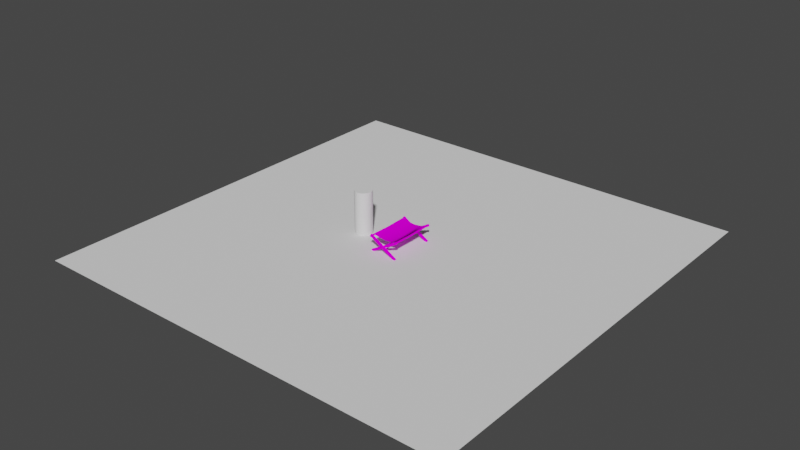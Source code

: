 # Source: prop-cot.blend  (saved by Blender 3.6.11; exported with 4.5.12 LTS)
import bpy
from mathutils import Matrix  # noqa: F401  (used for matrix-valued properties, if any)

bpy.ops.wm.read_factory_settings(use_empty=True)
scene = bpy.context.scene
scene.name = 'Scene'

# ---- collections
col_collection = bpy.data.collections.new('Collection'); scene.collection.children.link(col_collection)

# ---- images (referenced by path relative to the original .blend; pixels are not part of the script)
import os
ASSET_DIR = os.environ.get("B2B_ASSET_DIR", "")  # directory of the original .blend (textures are referenced by path, not embedded)
HERE = os.path.dirname(os.path.abspath(__file__))  # packed textures are extracted next to this script under _unpacked/

def load_image(name, relpath, width, height, colorspace="sRGB"):
    """Load a texture the original file referenced (path relative to the .blend, or extracted next to this script)."""
    p = next((c for c in (os.path.join(HERE, relpath), os.path.join(ASSET_DIR, relpath)) if relpath and os.path.exists(c)), "")
    if p:
        img = bpy.data.images.load(p, check_existing=True)
        img.name = name
    else:  # same state as the original file: an image datablock whose file is absent (Cycles renders it pink)
        img = bpy.data.images.new(name, width, height)
        img.source = "FILE"
        img.filepath = "//" + (relpath or name)
    img.colorspace_settings.name = colorspace
    return img
img_wood_png = load_image('wood.png', 'wood.png', 1024, 1024, 'sRGB')
img_bark_end_1_png = load_image('bark-end-1.png', 'bark-end-1.png', 1024, 1024, 'sRGB')
img_cloth_2_png = load_image('cloth-2.png', 'cloth-2.png', 1024, 1024, 'sRGB')

# ---- materials (node trees are filled in below, after node groups)
mat_wood = bpy.data.materials.new('wood')
mat_wood.alpha_threshold = 0.0
mat_wood.use_backface_culling = True
mat_wood.roughness = 0.5
mat_wood.line_color = (0.0, 0.0, 0.0, 1.0)
mat_wood_ends = bpy.data.materials.new('wood-ends')
mat_wood_ends.alpha_threshold = 0.0
mat_wood_ends.use_backface_culling = True
mat_wood_ends.roughness = 0.5
mat_wood_ends.line_color = (0.0, 0.0, 0.0, 1.0)
mat_cloth = bpy.data.materials.new('cloth')
mat_cloth.alpha_threshold = 0.0
mat_cloth.use_backface_culling = True
mat_cloth.roughness = 0.5
mat_cloth.line_color = (0.0, 0.0, 0.0, 1.0)

# ---- material node trees
mat_wood.use_nodes = True; mat_wood.node_tree.nodes.clear()
_N = mat_wood.node_tree.nodes; _L = mat_wood.node_tree.links
n0 = _N.new('ShaderNodeOutputMaterial'); n0.name = 'Material Output'; n0.location = (300, 300)
n1 = _N.new('ShaderNodeBsdfPrincipled'); n1.name = 'Principled BSDF'; n1.location = (10, 300)
n1.distribution = 'GGX'
n1.subsurface_method = 'RANDOM_WALK_SKIN'
n1.inputs[3].default_value = 1.45
n1.inputs[13].default_value = 0.0
n1.inputs[27].default_value = (0.0, 0.0, 0.0, 1.0)
n1.inputs[28].default_value = 1.0
n2 = _N.new('ShaderNodeTexImage'); n2.name = 'Image Texture'; n2.location = (-280, 280)
n2.image = img_wood_png
_L.new(n1.outputs[0], n0.inputs[0])
_L.new(n2.outputs[0], n1.inputs[0])
n0.is_active_output = True
mat_wood_ends.use_nodes = True; mat_wood_ends.node_tree.nodes.clear()
_N = mat_wood_ends.node_tree.nodes; _L = mat_wood_ends.node_tree.links
n0 = _N.new('ShaderNodeOutputMaterial'); n0.name = 'Material Output'; n0.location = (300, 300)
n1 = _N.new('ShaderNodeBsdfPrincipled'); n1.name = 'Principled BSDF'; n1.location = (10, 300)
n1.distribution = 'GGX'
n1.subsurface_method = 'RANDOM_WALK_SKIN'
n1.inputs[3].default_value = 1.45
n1.inputs[13].default_value = 0.0
n1.inputs[27].default_value = (0.0, 0.0, 0.0, 1.0)
n1.inputs[28].default_value = 1.0
n2 = _N.new('ShaderNodeTexImage'); n2.name = 'Image Texture'; n2.location = (-280, 280)
n2.image = img_bark_end_1_png
_L.new(n1.outputs[0], n0.inputs[0])
_L.new(n2.outputs[0], n1.inputs[0])
n0.is_active_output = True
mat_cloth.use_nodes = True; mat_cloth.node_tree.nodes.clear()
_N = mat_cloth.node_tree.nodes; _L = mat_cloth.node_tree.links
n0 = _N.new('ShaderNodeOutputMaterial'); n0.name = 'Material Output'; n0.location = (300, 300)
n1 = _N.new('ShaderNodeBsdfPrincipled'); n1.name = 'Principled BSDF'; n1.location = (10, 300)
n1.distribution = 'GGX'
n1.subsurface_method = 'RANDOM_WALK_SKIN'
n1.inputs[3].default_value = 1.45
n1.inputs[13].default_value = 0.0
n1.inputs[27].default_value = (0.0, 0.0, 0.0, 1.0)
n1.inputs[28].default_value = 1.0
n2 = _N.new('ShaderNodeTexImage'); n2.name = 'Image Texture'; n2.location = (-280, 280)
n2.image = img_cloth_2_png
_L.new(n1.outputs[0], n0.inputs[0])
_L.new(n2.outputs[0], n1.inputs[0])
n0.is_active_output = True

# ---- world
world_world = bpy.data.worlds.new('World'); scene.world = world_world
world_world.use_nodes = True; world_world.node_tree.nodes.clear()
_N = world_world.node_tree.nodes; _L = world_world.node_tree.links
n0 = _N.new('ShaderNodeOutputWorld'); n0.name = 'World Output'; n0.location = (300, 300)
n1 = _N.new('ShaderNodeBackground'); n1.name = 'Background'; n1.location = (10, 300)
n1.inputs[0].default_value = (0.05088, 0.05088, 0.05088, 1.0)
_L.new(n1.outputs[0], n0.inputs[0])
n0.is_active_output = True
world_world.color = (0.05088, 0.05088, 0.05088)
world_world.use_sun_shadow = False
world_world.sun_shadow_jitter_overblur = 0.0

# ---- meshes
me_prop_cot = bpy.data.meshes.new('prop-cot')
me_prop_cot.from_pydata([(0.6745, -1.049, -0.4569), (0.6245, -1.049, -0.5435), (0.6745, -1.129, -0.4569), (0.6245, -1.129, -0.5435), (-0.6245, -1.049, 0.2931), (-0.6745, -1.049, 0.2065), (-0.6245, -1.129, 0.2931), (-0.6745, -1.129, 0.2065), (-0.6745, -1.049, -0.4569), (-0.6245, -1.049, -0.5435), (-0.6745, -0.9688, -0.4569), (-0.6245, -0.9688, -0.5435), (0.6245, -1.049, 0.2931), (0.6745, -1.049, 0.2065), (0.6245, -0.9688, 0.2931), (0.6745, -0.9688, 0.2065), (-0.6745, 1.047, -0.4569), (-0.6245, 1.047, -0.5435), (-0.6745, 1.127, -0.4569), (-0.6245, 1.127, -0.5435), (0.6245, 1.047, 0.2931), (0.6745, 1.047, 0.2065), (0.6245, 1.127, 0.2931), (0.6745, 1.127, 0.2065), (0.6745, 1.047, -0.4569), (0.6245, 1.047, -0.5435), (0.6745, 0.9669, -0.4569), (0.6245, 0.9669, -0.5435), (-0.6245, 1.047, 0.2931), (-0.6745, 1.047, 0.2065), (-0.6245, 0.9669, 0.2931), (-0.6745, 0.9669, 0.2065), (0.5964, -1.085, 0.182), (0.5964, 1.167, 0.182), (0.6308, -1.085, 0.2019), (0.6308, 1.167, 0.2019), (0.6308, -1.085, 0.2417), (0.6308, 1.167, 0.2417), (0.5964, -1.085, 0.2615), (0.5964, 1.167, 0.2615), (0.562, -1.085, 0.2417), (0.562, 1.167, 0.2417), (0.562, -1.085, 0.2019), (0.562, 1.167, 0.2019), (-0.6029, -1.169, 0.182), (-0.6029, 1.083, 0.182), (-0.5684, -1.169, 0.2019), (-0.5684, 1.083, 0.2019), (-0.5684, -1.169, 0.2417), (-0.5684, 1.083, 0.2417), (-0.6029, -1.169, 0.2615), (-0.6029, 1.083, 0.2615), (-0.6373, -1.169, 0.2417), (-0.6373, 1.083, 0.2417), (-0.6373, -1.169, 0.2019), (-0.6373, 1.083, 0.2019), (0.5964, -0.9609, 0.182), (0.5964, 0.936, 0.182), (0.6308, 0.936, 0.2019), (0.6308, -0.9609, 0.2019), (0.6308, 0.936, 0.2417), (0.6308, -0.9609, 0.2417), (0.5964, 0.936, 0.2615), (0.5964, -0.9609, 0.2615), (0.562, 0.936, 0.2417), (0.562, -0.9609, 0.2417), (0.562, 0.936, 0.2019), (0.562, -0.9609, 0.2019), (-0.6029, -0.9609, 0.182), (-0.6029, 0.936, 0.182), (-0.5684, 0.936, 0.2019), (-0.5684, -0.9609, 0.2019), (-0.5684, 0.936, 0.2417), (-0.5684, -0.9609, 0.2417), (-0.6029, 0.936, 0.2615), (-0.6029, -0.9609, 0.2615), (-0.6373, 0.936, 0.2417), (-0.6373, -0.9609, 0.2417), (-0.6373, 0.936, 0.2019), (-0.6373, -0.9609, 0.2019), (-0.6029, -0.01441, 0.1553), (-0.5684, -0.01441, 0.1752), (-0.6029, -0.01441, 0.2348), (-0.6373, -0.01441, 0.2149), (-0.6373, -0.01441, 0.1752), (0.5964, -0.01441, 0.1553), (0.6308, -0.01441, 0.1752), (0.6308, -0.01441, 0.2149), (0.5964, -0.01441, 0.2348), (0.562, -0.01441, 0.1752), (-0.5684, -0.01441, 0.2149), (0.562, -0.01441, 0.2149), (0.001322, -1.154, -0.1538), (0.02639, -1.154, -0.1394), (0.02639, -1.154, -0.1104), (0.001322, -1.154, -0.09593), (-0.02374, -1.154, -0.1104), (-0.02374, -1.154, -0.1394), (0.001322, 1.152, -0.1538), (0.02639, 1.152, -0.1393), (0.02639, 1.152, -0.1104), (0.001322, 1.152, -0.09593), (-0.02374, 1.152, -0.1104), (-0.02374, 1.152, -0.1393), (-0.2935, 0.936, 0.1778), (0.287, 0.936, 0.1778), (-0.003231, 0.936, 0.1499), (0.287, -0.9609, 0.1778), (-0.2935, -0.9609, 0.1778), (-0.003231, -0.9609, 0.1499), (0.287, -0.01441, 0.151), (-0.2935, -0.01441, 0.151), (-0.003231, -0.01441, 0.1231)], [], [(0, 4, 6, 2), (3, 2, 6, 7), (7, 6, 4, 5), (5, 1, 3, 7), (1, 0, 2, 3), (5, 4, 0, 1), (8, 12, 14, 10), (11, 10, 14, 15), (15, 14, 12, 13), (13, 9, 11, 15), (9, 8, 10, 11), (13, 12, 8, 9), (16, 20, 22, 18), (19, 18, 22, 23), (23, 22, 20, 21), (21, 17, 19, 23), (17, 16, 18, 19), (21, 20, 16, 17), (24, 28, 30, 26), (27, 26, 30, 31), (31, 30, 28, 29), (29, 25, 27, 31), (25, 24, 26, 27), (29, 28, 24, 25), (57, 33, 35, 58), (58, 35, 37, 60), (60, 37, 39, 62), (62, 39, 41, 64), (35, 33, 43, 41, 39, 37), (64, 41, 43, 66), (66, 43, 33, 57), (32, 34, 36, 38, 40, 42), (69, 45, 47, 70), (70, 47, 49, 72), (72, 49, 51, 74), (74, 51, 53, 76), (47, 45, 55, 53, 51, 49), (76, 53, 55, 78), (78, 55, 45, 69), (44, 46, 48, 50, 52, 54), (42, 67, 56, 32), (89, 66, 57, 85), (40, 65, 67, 42), (91, 64, 66, 89), (38, 63, 65, 40), (88, 62, 64, 91), (36, 61, 63, 38), (87, 60, 62, 88), (34, 59, 61, 36), (86, 58, 60, 87), (32, 56, 59, 34), (85, 57, 58, 86), (54, 79, 68, 44), (84, 78, 69, 80), (52, 77, 79, 54), (83, 76, 78, 84), (50, 75, 77, 52), (82, 74, 76, 83), (48, 73, 75, 50), (90, 72, 74, 82), (46, 71, 73, 48), (81, 70, 72, 90), (44, 68, 71, 46), (80, 69, 70, 81), (91, 64, 105, 110), (108, 111, 90, 73), (68, 80, 81, 71), (75, 82, 83, 77), (77, 83, 84, 79), (79, 84, 80, 68), (56, 85, 86, 59), (59, 86, 87, 61), (61, 87, 88, 63), (67, 89, 85, 56), (73, 90, 82, 75), (65, 91, 110, 107), (71, 81, 90, 73), (63, 88, 91, 65), (65, 91, 89, 67), (92, 93, 94, 95, 96, 97), (98, 103, 102, 101, 100, 99), (95, 101, 102, 96), (93, 99, 100, 94), (96, 102, 103, 97), (94, 100, 101, 95), (92, 98, 99, 93), (97, 103, 98, 92), (111, 108, 109, 112), (112, 109, 107, 110), (104, 111, 112, 106), (106, 112, 110, 105), (111, 104, 72, 90)])
me_prop_cot.polygons.foreach_set('use_smooth', [0, 0, 0, 0, 0, 0, 0, 0, 0, 0, 0, 0, 0, 0, 0, 0, 0, 0, 0, 0, 0, 0, 0, 0, 1, 1, 1, 1, 1, 1, 1, 1, 1, 1, 1, 1, 1, 1, 1, 1, 1, 1, 1, 1, 1, 1, 1, 1, 1, 1, 1, 1, 1, 1, 1, 1, 1, 1, 1, 1, 1, 1, 1, 1, 1, 1, 1, 1, 1, 1, 1, 1, 1, 1, 1, 1, 1, 1, 1, 1, 1, 1, 1, 1, 1, 1, 1, 1, 1, 1, 1, 1])
me_prop_cot.polygons.foreach_set('material_index', [0, 0, 1, 0, 1, 0, 0, 0, 1, 0, 1, 0, 0, 0, 1, 0, 1, 0, 0, 0, 1, 0, 1, 0, 0, 0, 0, 0, 1, 0, 0, 1, 0, 0, 0, 0, 1, 0, 0, 1, 0, 2, 0, 2, 0, 2, 0, 2, 0, 2, 0, 2, 0, 2, 0, 2, 0, 2, 0, 2, 0, 2, 0, 2, 2, 2, 2, 2, 2, 2, 2, 2, 2, 2, 2, 2, 2, 2, 2, 1, 1, 0, 0, 0, 0, 0, 0, 2, 2, 2, 2, 2])
_k = set([(32, 34), (32, 42), (33, 35), (33, 43), (34, 36), (35, 37), (36, 38), (37, 39), (38, 40), (39, 41), (40, 42), (41, 43), (44, 46), (44, 54), (45, 47), (45, 55), (46, 48), (47, 49), (48, 50), (49, 51), (50, 52), (51, 53), (52, 54), (53, 55), (92, 93), (92, 97), (93, 94), (94, 95), (95, 96), (96, 97), (98, 99), (98, 103), (99, 100), (100, 101), (101, 102), (102, 103)])
me_prop_cot.attributes.new('sharp_edge', 'BOOLEAN', 'EDGE').data.foreach_set('value', [ (min(e.vertices), max(e.vertices)) in _k for e in me_prop_cot.edges])
_uv = me_prop_cot.uv_layers.new(name='UVMap')
_uv.uv.foreach_set('vector', [0.2457, 0.143, 0.2457, 0.5714, 0.2228, 0.5714, 0.2228, 0.143, 0.5183, 0.687, 0.4898, 0.687, 0.4898, 0.2587, 0.5183, 0.2587, 0.6561, 0.8127, 0.6561, 0.7564, 0.7011, 0.7564, 0.7011, 0.8127, 0.6067, 0.687, 0.6067, 0.2587, 0.6296, 0.2587, 0.6296, 0.687, 0.8613, 0.8423, 0.8613, 0.8986, 0.8163, 0.8986, 0.8163, 0.8423, 0.5482, 0.2587, 0.5768, 0.2587, 0.5768, 0.687, 0.5482, 0.687, 0.6302, 0.687, 0.6302, 0.2587, 0.6531, 0.2587, 0.6531, 0.687, 0.4306, 0.687, 0.4021, 0.687, 0.4021, 0.2587, 0.4306, 0.2587, 0.6759, 0.8423, 0.6759, 0.8986, 0.6308, 0.8986, 0.6308, 0.8423, 0.6538, 0.687, 0.6538, 0.2587, 0.6766, 0.2587, 0.6766, 0.687, 0.7011, 0.6988, 0.7011, 0.755, 0.6561, 0.755, 0.6561, 0.6988, 0.4605, 0.2587, 0.4891, 0.2587, 0.4891, 0.687, 0.4605, 0.687, 0.1986, 0.143, 0.1986, 0.5714, 0.1758, 0.5714, 0.1758, 0.143, 0.4599, 0.687, 0.4313, 0.687, 0.4313, 0.2587, 0.4599, 0.2587, 0.7222, 0.8423, 0.7222, 0.8986, 0.6772, 0.8986, 0.6772, 0.8423, 0.7001, 0.2587, 0.7001, 0.687, 0.6773, 0.687, 0.6773, 0.2587, 0.7235, 0.8986, 0.7235, 0.8423, 0.7686, 0.8423, 0.7686, 0.8986, 0.3728, 0.2587, 0.4014, 0.2587, 0.4014, 0.687, 0.3728, 0.687, 0.2806, 0.143, 0.2806, 0.5714, 0.2578, 0.5714, 0.2578, 0.143, 0.5476, 0.687, 0.519, 0.687, 0.519, 0.2587, 0.5476, 0.2587, 0.7011, 0.6411, 0.7011, 0.6974, 0.6561, 0.6974, 0.6561, 0.6411, 0.1993, 0.5714, 0.1993, 0.143, 0.2221, 0.143, 0.2221, 0.5714, 0.8149, 0.8423, 0.8149, 0.8986, 0.7699, 0.8986, 0.7699, 0.8423, 0.5775, 0.2587, 0.606, 0.2587, 0.606, 0.687, 0.5775, 0.687, 0.114, 0.6465, 0.114, 0.5805, 0.1254, 0.5805, 0.1254, 0.6465, 0.1254, 0.6465, 0.1254, 0.5805, 0.1367, 0.5805, 0.1367, 0.6465, 0.1367, 0.6465, 0.1367, 0.5805, 0.1481, 0.5805, 0.1481, 0.6465, 0.1481, 0.6465, 0.1481, 0.5805, 0.1594, 0.5805, 0.1594, 0.6465, 0.7242, 0.7533, 0.7242, 0.7244, 0.7492, 0.71, 0.7742, 0.7244, 0.7742, 0.7533, 0.7492, 0.7677, 0.1594, 0.6465, 0.1594, 0.5805, 0.1708, 0.5805, 0.1708, 0.6465, 0.1708, 0.6465, 0.1708, 0.5805, 0.1821, 0.5805, 0.1821, 0.6465, 0.2488, 0.2093, 0.2771, 0.2256, 0.2771, 0.2583, 0.2488, 0.2746, 0.2206, 0.2583, 0.2206, 0.2256, 0.228, 0.6681, 0.228, 0.6261, 0.2394, 0.6261, 0.2394, 0.6681, 0.2394, 0.6681, 0.2394, 0.6261, 0.2507, 0.6261, 0.2507, 0.6681, 0.2507, 0.6681, 0.2507, 0.6261, 0.2621, 0.6261, 0.2621, 0.6681, 0.2621, 0.6681, 0.2621, 0.6261, 0.2734, 0.6261, 0.2734, 0.6681, 0.2188, 0.7612, 0.2188, 0.7305, 0.2454, 0.7152, 0.272, 0.7305, 0.272, 0.7612, 0.2454, 0.7765, 0.2734, 0.6681, 0.2734, 0.6261, 0.2848, 0.6261, 0.2848, 0.6681, 0.2848, 0.6681, 0.2848, 0.6261, 0.2961, 0.6261, 0.2961, 0.6681, 0.7407, 0.7685, 0.7191, 0.7469, 0.727, 0.7174, 0.7565, 0.7095, 0.7781, 0.7311, 0.7702, 0.7606, 0.2848, 0.6254, 0.2848, 0.5899, 0.2961, 0.5899, 0.2961, 0.6254, 0.8429, 0.6105, 0.8401, 1.259, 0.813, 1.259, 0.8158, 0.6105, 0.2734, 0.6254, 0.2734, 0.5899, 0.2848, 0.5899, 0.2848, 0.6254, 0.8584, 0.6122, 0.8445, -0.03613, 0.8717, -0.03613, 0.8855, 0.6122, 0.2621, 0.6254, 0.2621, 0.5899, 0.2734, 0.5899, 0.2734, 0.6254, 0.7344, 0.6105, 0.7317, 1.26, 0.7048, 1.259, 0.7072, 0.6105, 0.2507, 0.6254, 0.2507, 0.5899, 0.2621, 0.5899, 0.2621, 0.6254, 0.7615, 0.6105, 0.7587, 1.26, 0.7317, 1.26, 0.7344, 0.6105, 0.2394, 0.6254, 0.2394, 0.5899, 0.2507, 0.5899, 0.2507, 0.6254, 0.7887, 0.6105, 0.7858, 1.259, 0.7587, 1.26, 0.7615, 0.6105, 0.228, 0.6254, 0.228, 0.5899, 0.2394, 0.5899, 0.2394, 0.6254, 0.8158, 0.6105, 0.813, 1.259, 0.7858, 1.259, 0.7887, 0.6105, 0.2848, 0.7282, 0.2848, 0.6688, 0.2961, 0.6688, 0.2961, 0.7282, 0.6193, 0.6105, 0.6222, 1.259, 0.595, 1.259, 0.5922, 0.6105, 0.2734, 0.7282, 0.2734, 0.6688, 0.2848, 0.6688, 0.2848, 0.7282, 0.6464, 0.6105, 0.6493, 1.26, 0.6222, 1.259, 0.6193, 0.6105, 0.2621, 0.7282, 0.2621, 0.6688, 0.2734, 0.6688, 0.2734, 0.7282, 0.6736, 0.6105, 0.6762, 1.26, 0.6493, 1.26, 0.6464, 0.6105, 0.2507, 0.7282, 0.2507, 0.6688, 0.2621, 0.6688, 0.2621, 0.7282, 0.7007, 0.6105, 0.7032, 1.259, 0.6762, 1.26, 0.6736, 0.6105, 0.2394, 0.7282, 0.2394, 0.6688, 0.2507, 0.6688, 0.2507, 0.7282, 0.9281, 0.6095, 0.9143, 1.258, 0.8871, 1.258, 0.901, 0.6095, 0.228, 0.7282, 0.228, 0.6688, 0.2394, 0.6688, 0.2394, 0.7282, 0.5922, 0.6105, 0.595, 1.259, 0.5679, 1.259, 0.565, 0.6105, 0.563, 0.6101, 0.5634, 1.259, 0.374, 1.259, 0.3738, 0.6101, -0.02596, -0.0357, -0.02575, 0.6101, -0.215, 0.6101, -0.2154, -0.03613, 0.595, -0.03533, 0.5922, 0.6105, 0.565, 0.6105, 0.5679, -0.03574, 0.6762, -0.03613, 0.6736, 0.6105, 0.6464, 0.6105, 0.6493, -0.03596, 0.6493, -0.03596, 0.6464, 0.6105, 0.6193, 0.6105, 0.6222, -0.0355, 0.6222, -0.0355, 0.6193, 0.6105, 0.5922, 0.6105, 0.595, -0.03533, 0.813, -0.03533, 0.8158, 0.6105, 0.7887, 0.6105, 0.7858, -0.0355, 0.7858, -0.0355, 0.7887, 0.6105, 0.7615, 0.6105, 0.7587, -0.03596, 0.7587, -0.03596, 0.7615, 0.6105, 0.7344, 0.6105, 0.7317, -0.03613, 0.8401, -0.03574, 0.8429, 0.6105, 0.8158, 0.6105, 0.813, -0.03533, 0.7032, -0.03574, 0.7007, 0.6105, 0.6736, 0.6105, 0.6762, -0.03613, 0.5634, -0.03613, 0.563, 0.6101, 0.3738, 0.6101, 0.374, -0.0357, 0.9143, -0.03613, 0.9281, 0.6095, 0.901, 0.6095, 0.8871, -0.03613, 0.7317, -0.03613, 0.7344, 0.6105, 0.7072, 0.6105, 0.7048, -0.03574, 0.8445, 1.258, 0.8584, 0.6122, 0.8855, 0.6122, 0.8717, 1.258, 0.743, 0.2013, 0.7737, 0.2191, 0.7737, 0.2545, 0.743, 0.2722, 0.7123, 0.2545, 0.7123, 0.2191, 0.2228, 0.7583, 0.2228, 0.7329, 0.2448, 0.7202, 0.2668, 0.7329, 0.2668, 0.7583, 0.2448, 0.771, 0.8274, 0.896, 0.8274, 0.2373, 0.8356, 0.2373, 0.8356, 0.896, 0.8108, 0.896, 0.8108, 0.2373, 0.8191, 0.2373, 0.8191, 0.896, 0.8356, 0.896, 0.8356, 0.2373, 0.8439, 0.2373, 0.8439, 0.896, 0.8191, 0.896, 0.8191, 0.2373, 0.8274, 0.2373, 0.8274, 0.896, 0.8026, 0.896, 0.8026, 0.2373, 0.8108, 0.2373, 0.8108, 0.896, 0.8439, 0.896, 0.8439, 0.2373, 0.8522, 0.2373, 0.8522, 0.896, -0.02575, 0.6101, -0.02596, -0.0357, 0.174, -0.03524, 0.174, 0.6101, 0.174, 0.6101, 0.174, -0.03524, 0.374, -0.0357, 0.3738, 0.6101, -0.02595, 1.259, -0.02575, 0.6101, 0.174, 0.6101, 0.174, 1.258, 0.174, 1.258, 0.174, 0.6101, 0.3738, 0.6101, 0.374, 1.259, -0.02575, 0.6101, -0.02595, 1.259, -0.2154, 1.259, -0.215, 0.6101])
me_prop_cot.materials.append(mat_wood)
me_prop_cot.materials.append(mat_wood_ends)
me_prop_cot.materials.append(mat_cloth)
me_prop_cot.use_mirror_vertex_groups = False
me_prop_cot.update()
me_cylinder = bpy.data.meshes.new('Cylinder')
me_cylinder.from_pydata([(0.0, 0.4, -1.0), (0.0, 0.4, 1.0), (0.07804, 0.3923, -1.0), (0.07804, 0.3923, 1.0), (0.1531, 0.3696, -1.0), (0.1531, 0.3696, 1.0), (0.2222, 0.3326, -1.0), (0.2222, 0.3326, 1.0), (0.2828, 0.2828, -1.0), (0.2828, 0.2828, 1.0), (0.3326, 0.2222, -1.0), (0.3326, 0.2222, 1.0), (0.3696, 0.1531, -1.0), (0.3696, 0.1531, 1.0), (0.3923, 0.07804, -1.0), (0.3923, 0.07804, 1.0), (0.4, 0.0, -1.0), (0.4, 0.0, 1.0), (0.3923, -0.07804, -1.0), (0.3923, -0.07804, 1.0), (0.3696, -0.1531, -1.0), (0.3696, -0.1531, 1.0), (0.3326, -0.2222, -1.0), (0.3326, -0.2222, 1.0), (0.2828, -0.2828, -1.0), (0.2828, -0.2828, 1.0), (0.2222, -0.3326, -1.0), (0.2222, -0.3326, 1.0), (0.1531, -0.3696, -1.0), (0.1531, -0.3696, 1.0), (0.07804, -0.3923, -1.0), (0.07804, -0.3923, 1.0), (0.0, -0.4, -1.0), (0.0, -0.4, 1.0), (-0.07804, -0.3923, -1.0), (-0.07804, -0.3923, 1.0), (-0.1531, -0.3696, -1.0), (-0.1531, -0.3696, 1.0), (-0.2222, -0.3326, -1.0), (-0.2222, -0.3326, 1.0), (-0.2828, -0.2828, -1.0), (-0.2828, -0.2828, 1.0), (-0.3326, -0.2222, -1.0), (-0.3326, -0.2222, 1.0), (-0.3696, -0.1531, -1.0), (-0.3696, -0.1531, 1.0), (-0.3923, -0.07804, -1.0), (-0.3923, -0.07804, 1.0), (-0.4, 0.0, -1.0), (-0.4, 0.0, 1.0), (-0.3923, 0.07804, -1.0), (-0.3923, 0.07804, 1.0), (-0.3696, 0.1531, -1.0), (-0.3696, 0.1531, 1.0), (-0.3326, 0.2222, -1.0), (-0.3326, 0.2222, 1.0), (-0.2828, 0.2828, -1.0), (-0.2828, 0.2828, 1.0), (-0.2222, 0.3326, -1.0), (-0.2222, 0.3326, 1.0), (-0.1531, 0.3696, -1.0), (-0.1531, 0.3696, 1.0), (-0.07804, 0.3923, -1.0), (-0.07804, 0.3923, 1.0)], [], [(0, 1, 3, 2), (2, 3, 5, 4), (4, 5, 7, 6), (6, 7, 9, 8), (8, 9, 11, 10), (10, 11, 13, 12), (12, 13, 15, 14), (14, 15, 17, 16), (16, 17, 19, 18), (18, 19, 21, 20), (20, 21, 23, 22), (22, 23, 25, 24), (24, 25, 27, 26), (26, 27, 29, 28), (28, 29, 31, 30), (30, 31, 33, 32), (32, 33, 35, 34), (34, 35, 37, 36), (36, 37, 39, 38), (38, 39, 41, 40), (40, 41, 43, 42), (42, 43, 45, 44), (44, 45, 47, 46), (46, 47, 49, 48), (48, 49, 51, 50), (50, 51, 53, 52), (52, 53, 55, 54), (54, 55, 57, 56), (56, 57, 59, 58), (58, 59, 61, 60), (3, 1, 63, 61, 59, 57, 55, 53, 51, 49, 47, 45, 43, 41, 39, 37, 35, 33, 31, 29, 27, 25, 23, 21, 19, 17, 15, 13, 11, 9, 7, 5), (60, 61, 63, 62), (62, 63, 1, 0), (0, 2, 4, 6, 8, 10, 12, 14, 16, 18, 20, 22, 24, 26, 28, 30, 32, 34, 36, 38, 40, 42, 44, 46, 48, 50, 52, 54, 56, 58, 60, 62)])
_uv = me_cylinder.uv_layers.new(name='UVMap')
_uv.uv.foreach_set('vector', [1.0, 0.5, 1.0, 1.0, 0.9688, 1.0, 0.9688, 0.5, 0.9688, 0.5, 0.9688, 1.0, 0.9375, 1.0, 0.9375, 0.5, 0.9375, 0.5, 0.9375, 1.0, 0.9062, 1.0, 0.9062, 0.5, 0.9062, 0.5, 0.9062, 1.0, 0.875, 1.0, 0.875, 0.5, 0.875, 0.5, 0.875, 1.0, 0.8438, 1.0, 0.8438, 0.5, 0.8438, 0.5, 0.8438, 1.0, 0.8125, 1.0, 0.8125, 0.5, 0.8125, 0.5, 0.8125, 1.0, 0.7812, 1.0, 0.7812, 0.5, 0.7812, 0.5, 0.7812, 1.0, 0.75, 1.0, 0.75, 0.5, 0.75, 0.5, 0.75, 1.0, 0.7188, 1.0, 0.7188, 0.5, 0.7188, 0.5, 0.7188, 1.0, 0.6875, 1.0, 0.6875, 0.5, 0.6875, 0.5, 0.6875, 1.0, 0.6562, 1.0, 0.6562, 0.5, 0.6562, 0.5, 0.6562, 1.0, 0.625, 1.0, 0.625, 0.5, 0.625, 0.5, 0.625, 1.0, 0.5938, 1.0, 0.5938, 0.5, 0.5938, 0.5, 0.5938, 1.0, 0.5625, 1.0, 0.5625, 0.5, 0.5625, 0.5, 0.5625, 1.0, 0.5312, 1.0, 0.5312, 0.5, 0.5312, 0.5, 0.5312, 1.0, 0.5, 1.0, 0.5, 0.5, 0.5, 0.5, 0.5, 1.0, 0.4688, 1.0, 0.4688, 0.5, 0.4688, 0.5, 0.4688, 1.0, 0.4375, 1.0, 0.4375, 0.5, 0.4375, 0.5, 0.4375, 1.0, 0.4062, 1.0, 0.4062, 0.5, 0.4062, 0.5, 0.4062, 1.0, 0.375, 1.0, 0.375, 0.5, 0.375, 0.5, 0.375, 1.0, 0.3438, 1.0, 0.3438, 0.5, 0.3438, 0.5, 0.3438, 1.0, 0.3125, 1.0, 0.3125, 0.5, 0.3125, 0.5, 0.3125, 1.0, 0.2812, 1.0, 0.2812, 0.5, 0.2812, 0.5, 0.2812, 1.0, 0.25, 1.0, 0.25, 0.5, 0.25, 0.5, 0.25, 1.0, 0.2188, 1.0, 0.2188, 0.5, 0.2188, 0.5, 0.2188, 1.0, 0.1875, 1.0, 0.1875, 0.5, 0.1875, 0.5, 0.1875, 1.0, 0.1562, 1.0, 0.1562, 0.5, 0.1562, 0.5, 0.1562, 1.0, 0.125, 1.0, 0.125, 0.5, 0.125, 0.5, 0.125, 1.0, 0.09375, 1.0, 0.09375, 0.5, 0.09375, 0.5, 0.09375, 1.0, 0.0625, 1.0, 0.0625, 0.5, 0.2968, 0.4854, 0.25, 0.49, 0.2032, 0.4854, 0.1582, 0.4717, 0.1167, 0.4496, 0.08029, 0.4197, 0.05045, 0.3833, 0.02827, 0.3418, 0.01461, 0.2968, 0.01, 0.25, 0.01461, 0.2032, 0.02827, 0.1582, 0.05045, 0.1167, 0.08029, 0.08029, 0.1167, 0.05045, 0.1582, 0.02827, 0.2032, 0.01461, 0.25, 0.01, 0.2968, 0.01461, 0.3418, 0.02827, 0.3833, 0.05045, 0.4197, 0.08029, 0.4496, 0.1167, 0.4717, 0.1582, 0.4854, 0.2032, 0.49, 0.25, 0.4854, 0.2968, 0.4717, 0.3418, 0.4496, 0.3833, 0.4197, 0.4197, 0.3833, 0.4496, 0.3418, 0.4717, 0.0625, 0.5, 0.0625, 1.0, 0.03125, 1.0, 0.03125, 0.5, 0.03125, 0.5, 0.03125, 1.0, 0.0, 1.0, 0.0, 0.5, 0.75, 0.49, 0.7968, 0.4854, 0.8418, 0.4717, 0.8833, 0.4496, 0.9197, 0.4197, 0.9496, 0.3833, 0.9717, 0.3418, 0.9854, 0.2968, 0.99, 0.25, 0.9854, 0.2032, 0.9717, 0.1582, 0.9496, 0.1167, 0.9197, 0.08029, 0.8833, 0.05045, 0.8418, 0.02827, 0.7968, 0.01461, 0.75, 0.01, 0.7032, 0.01461, 0.6582, 0.02827, 0.6167, 0.05045, 0.5803, 0.08029, 0.5504, 0.1167, 0.5283, 0.1582, 0.5146, 0.2032, 0.51, 0.25, 0.5146, 0.2968, 0.5283, 0.3418, 0.5504, 0.3833, 0.5803, 0.4197, 0.6167, 0.4496, 0.6582, 0.4717, 0.7032, 0.4854])
me_cylinder.update()
me_plane = bpy.data.meshes.new('Plane')
me_plane.from_pydata([(-1.0, -1.0, 0.0), (1.0, -1.0, 0.0), (-1.0, 1.0, 0.0), (1.0, 1.0, 0.0)], [], [(0, 1, 3, 2)])
_uv = me_plane.uv_layers.new(name='UVMap')
_uv.uv.foreach_set('vector', [0.0, 0.0, 1.0, 0.0, 1.0, 1.0, 0.0, 1.0])
me_plane.update()

# ---- objects
ob_prop_cot = bpy.data.objects.new('prop-cot', me_prop_cot)
ob_cylinder = bpy.data.objects.new('Cylinder', me_cylinder)
ob_plane = bpy.data.objects.new('Plane', me_plane)

# ---- transforms, parenting, visibility, modifiers, constraints
ob_prop_cot.location = (0.0, 0.0, 0.5)
ob_prop_cot.lock_rotations_4d = False
ob_prop_cot.empty_display_type = 'ARROWS'
ob_prop_cot.lineart.crease_threshold = 0.0
_m = ob_prop_cot.modifiers.new('EdgeSplit', 'EDGE_SPLIT')
_m.use_edge_angle = False
ob_cylinder.location = (-2.0, 0.0, 1.0)
ob_plane.location = (0.0, 0.0, 0.0)
ob_plane.scale = (10.0, 10.0, 10.0)

# ---- collection membership
col_collection.objects.link(ob_prop_cot)
col_collection.objects.link(ob_cylinder)
col_collection.objects.link(ob_plane)

# ---- scene / render settings (as saved in the file)
scene.frame_start = 1; scene.frame_end = 250; scene.frame_set(3)
scene.render.engine = 'CYCLES'
scene.render.fps = 30
scene.cycles.sampling_pattern = 'TABULATED_SOBOL'
scene.cycles.bake_type = 'DIFFUSE'
scene.view_settings.view_transform = 'Filmic'
bpy.context.view_layer.update()

# ---- added for rendering (the .blend has no active camera and no usable light): camera, sun
cam_auto = bpy.data.cameras.new('AutoCamera')
cam_auto.lens = 50.0
cam_auto.sensor_width = 36.0
cam_auto.clip_end = 1000.0
ob_auto_camera = bpy.data.objects.new('AutoCamera', cam_auto)
scene.collection.objects.link(ob_auto_camera)
ob_auto_camera.location = (26.2375, -31.485, 21.9683)
ob_auto_camera.rotation_euler = (1.09748, -7.21219e-08, 0.694738)
scene.camera = ob_auto_camera
light_auto_sun = bpy.data.lights.new('AutoSun', 'SUN')
light_auto_sun.energy = 3.0
light_auto_sun.angle = 0.0523599
ob_auto_sun = bpy.data.objects.new('AutoSun', light_auto_sun)
scene.collection.objects.link(ob_auto_sun)
ob_auto_sun.rotation_euler = (0.872665, 0.174533, 0.523599)
bpy.context.view_layer.update()
